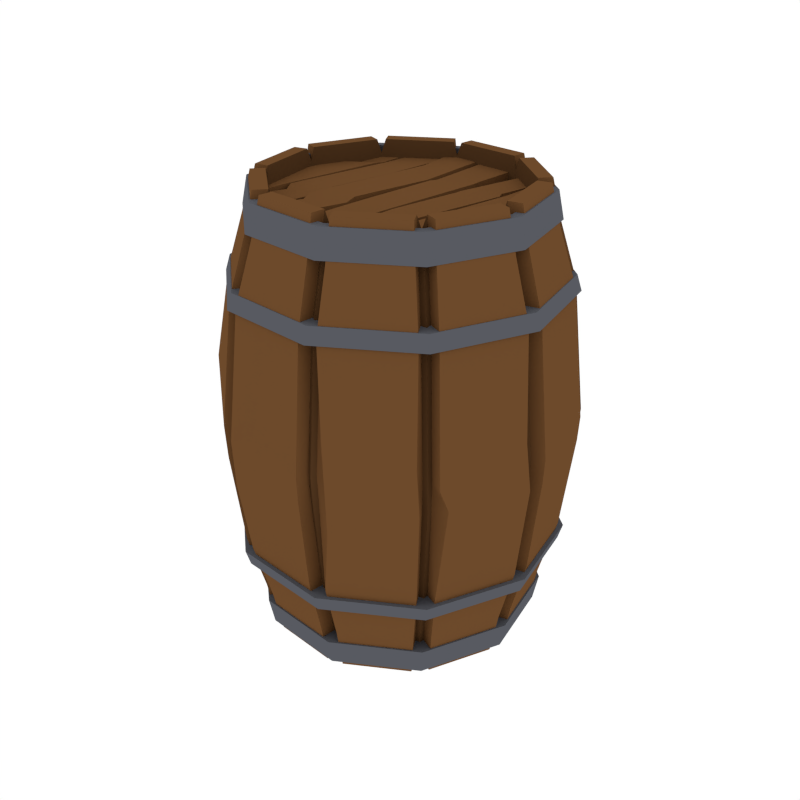 # Source: Barrel.blend  (saved by Blender 2.79.0; exported with 4.5.12 LTS)
import bpy
from mathutils import Matrix  # noqa: F401  (used for matrix-valued properties, if any)

bpy.ops.wm.read_factory_settings(use_empty=True)
scene = bpy.context.scene
scene.name = 'Scene'

# ---- collections
col_collection_1 = bpy.data.collections.new('Collection 1'); scene.collection.children.link(col_collection_1)

# ---- materials (node trees are filled in below, after node groups)
mat_wood = bpy.data.materials.new('Wood')
mat_wood.alpha_threshold = 0.0
mat_wood.diffuse_color = (0.1529, 0.06848, 0.02416, 1.0)
mat_wood.roughness = 0.5
mat_stone = bpy.data.materials.new('Stone')
mat_stone.alpha_threshold = 0.0
mat_stone.diffuse_color = (0.09704, 0.1023, 0.1193, 1.0)
mat_stone.roughness = 0.5
mat_darkwood = bpy.data.materials.new('DarkWood')
mat_darkwood.alpha_threshold = 0.0
mat_darkwood.diffuse_color = (0.08714, 0.0403, 0.0151, 1.0)
mat_darkwood.roughness = 0.5

# ---- node groups
ng_auto_smooth = bpy.data.node_groups.new('Auto Smooth', 'GeometryNodeTree')
_s = ng_auto_smooth.interface.new_socket(name='Geometry', in_out='OUTPUT', socket_type='NodeSocketGeometry')
_s = ng_auto_smooth.interface.new_socket(name='Geometry', in_out='INPUT', socket_type='NodeSocketGeometry')
_s = ng_auto_smooth.interface.new_socket(name='Angle', in_out='INPUT', socket_type='NodeSocketFloat')
_s.subtype = 'ANGLE'
_s.min_value = 0.0
_s.max_value = 3.142
ng_auto_smooth.is_modifier = True
_N = ng_auto_smooth.nodes; _L = ng_auto_smooth.links
n0 = _N.new('NodeGroupOutput'); n0.name = 'Group Output'; n0.location = (480, -100)
n1 = _N.new('NodeGroupInput'); n1.name = 'Group Input'; n1.location = (-420, -300)
n2 = _N.new('NodeGroupInput'); n2.name = 'Group Input.001'; n2.location = (-60, -100)
n3 = _N.new('GeometryNodeSetShadeSmooth'); n3.name = 'Set Shade Smooth'; n3.location = (120, -100)
n3.domain = 'EDGE'
n4 = _N.new('GeometryNodeSetShadeSmooth'); n4.name = 'Set Shade Smooth.001'; n4.location = (300, -100)
n5 = _N.new('GeometryNodeInputMeshEdgeAngle'); n5.name = 'Edge Angle'; n5.location = (-420, -220)
n6 = _N.new('GeometryNodeInputEdgeSmooth'); n6.name = 'Is Edge Smooth'; n6.location = (-60, -160)
n7 = _N.new('GeometryNodeInputShadeSmooth'); n7.name = 'Is Face Smooth'; n7.location = (-240, -340)
n8 = _N.new('FunctionNodeBooleanMath'); n8.name = 'Boolean Math'; n8.location = (-60, -220)
n9 = _N.new('FunctionNodeCompare'); n9.name = 'Compare'; n9.location = (-240, -180)
n9.operation = 'LESS_EQUAL'
_L.new(n5.outputs[0], n9.inputs[0])
_L.new(n4.outputs[0], n0.inputs[0])
_L.new(n1.outputs[1], n9.inputs[1])
_L.new(n9.outputs[0], n8.inputs[0])
_L.new(n7.outputs[0], n8.inputs[1])
_L.new(n2.outputs[0], n3.inputs[0])
_L.new(n6.outputs[0], n3.inputs[1])
_L.new(n3.outputs[0], n4.inputs[0])
_L.new(n8.outputs[0], n3.inputs[2])
n0.is_active_output = True

# ---- material node trees

# ---- world
world_world = bpy.data.worlds.new('World'); scene.world = world_world
world_world.color = (1.0, 1.0, 1.0)
world_world.use_sun_shadow = False
world_world.sun_shadow_jitter_overblur = 0.0
world_world.cycles.sampling_method = 'NONE'
world_world.cycles.sample_map_resolution = 256

# ---- meshes
me_cylinder_037 = bpy.data.meshes.new('Cylinder.037')
me_cylinder_037.from_pydata([(0.04087, -0.03654, 0.0008713), (0.04069, -0.03637, 0.1994), (0.01159, -0.05358, 0.0008713), (0.01154, -0.05334, 0.1994), (0.0442, -0.03951, 0.1921), (0.05068, -0.0453, 0.1655), (0.05574, -0.04983, 0.1034), (0.05068, -0.0453, 0.046), (0.04442, -0.03971, 0.01784), (0.01253, -0.05794, 0.1921), (0.01437, -0.06643, 0.1655), (0.01581, -0.07307, 0.1034), (0.01437, -0.06644, 0.046), (0.0126, -0.05823, 0.01784), (0.05892, -0.007871, 0.02237), (0.05466, -0.007439, 0.001983), (0.04236, -0.03534, 0.001983), (0.04219, -0.03519, 0.2052), (0.05444, -0.007417, 0.2052), (0.04555, -0.03819, 0.02237), (0.05865, -0.007844, 0.1875), (0.06643, -0.008634, 0.1623), (0.07252, -0.009251, 0.1037), (0.06644, -0.008634, 0.04905), (0.04535, -0.03801, 0.1875), (0.05118, -0.04323, 0.1623), (0.05574, -0.0473, 0.1037), (0.05118, -0.04323, 0.04905), (0.01072, -0.05847, 0.02237), (0.009816, -0.05428, 0.001983), (0.00977, -0.05407, 0.2052), (0.01066, -0.05821, 0.1875), (0.01232, -0.06585, 0.1623), (0.01361, -0.07183, 0.1037), (0.01232, -0.06586, 0.04905), (0.04304, -0.041, 0.02237), (0.03985, -0.03815, 0.001983), (0.0135, -0.05349, 0.001983), (0.01345, -0.05327, 0.2052), (0.03968, -0.038, 0.2052), (0.0144, -0.05767, 0.02237), (0.04284, -0.04082, 0.1875), (0.04867, -0.04603, 0.1623), (0.05323, -0.05011, 0.1037), (0.04868, -0.04604, 0.04905), (0.01434, -0.05741, 0.1875), (0.016, -0.06506, 0.1623), (0.01729, -0.07103, 0.1037), (0.016, -0.06506, 0.04905), (0.06473, -0.01043, 0.02241), (0.06047, -0.01, 0.002031), (0.04816, -0.0379, 0.002031), (0.048, -0.03775, 0.2052), (0.06025, -0.009977, 0.2052), (0.05136, -0.04075, 0.02241), (0.06446, -0.0104, 0.1875), (0.07224, -0.01119, 0.1623), (0.07584, -0.0132, 0.1139), (0.07225, -0.0112, 0.0491), (0.05116, -0.04057, 0.1875), (0.05699, -0.04579, 0.1623), (0.06155, -0.04986, 0.1038), (0.05699, -0.04579, 0.0491), (0.04623, -0.04649, 0.02241), (0.04304, -0.04363, 0.002031), (0.01669, -0.05897, 0.002031), (0.01664, -0.05876, 0.2052), (0.04288, -0.04349, 0.2052), (0.01759, -0.06316, 0.02241), (0.04603, -0.04631, 0.1875), (0.05187, -0.05152, 0.1623), (0.05465, -0.0554, 0.1129), (0.05187, -0.05152, 0.0491), (0.01754, -0.06289, 0.1875), (0.01919, -0.07054, 0.1623), (0.02083, -0.07167, 0.1204), (0.01919, -0.07055, 0.0491), (0.01008, -0.06478, 0.02241), (0.009175, -0.0606, 0.002031), (0.009129, -0.06038, 0.2052), (0.01002, -0.06452, 0.1875), (0.01168, -0.07217, 0.1623), (0.01297, -0.07814, 0.1038), (0.01168, -0.07217, 0.0491), (0.05454, -0.005535, 0.0008713), (0.0543, -0.00551, 0.1994), (0.04738, 0.02758, 0.0008713), (0.04717, 0.02746, 0.1994), (0.02212, 0.05016, 0.0008713), (0.02202, 0.04994, 0.1994), (0.05898, -0.005985, 0.1921), (0.06762, -0.006862, 0.1655), (0.07438, -0.007548, 0.1034), (0.06763, -0.006863, 0.046), (0.05927, -0.006015, 0.01784), (0.05123, 0.02982, 0.1921), (0.05874, 0.0342, 0.1655), (0.06461, 0.03761, 0.1034), (0.05875, 0.0342, 0.046), (0.05149, 0.02997, 0.01784), (0.02392, 0.05424, 0.1921), (0.02742, 0.06219, 0.1655), (0.03016, 0.06841, 0.1034), (0.02743, 0.0622, 0.046), (0.02404, 0.05451, 0.01784), (0.0593, -0.004126, 0.02237), (0.05504, -0.003693, 0.001983), (0.04859, 0.02611, 0.001983), (0.0484, 0.026, 0.2052), (0.05482, -0.003671, 0.2052), (0.05229, 0.02826, 0.02237), (0.05903, -0.004099, 0.1875), (0.06681, -0.004888, 0.1623), (0.0729, -0.005506, 0.1037), (0.06682, -0.004889, 0.04905), (0.05206, 0.02813, 0.1875), (0.05882, 0.03206, 0.1623), (0.06411, 0.03514, 0.1037), (0.05883, 0.03207, 0.04905), (0.02225, 0.05512, 0.02237), (0.02052, 0.0512, 0.001983), (0.02043, 0.051, 0.2052), (0.02214, 0.05488, 0.1875), (0.0253, 0.06203, 0.1623), (0.02487, 0.06792, 0.1037), (0.0253, 0.06204, 0.04905), (0.0504, 0.03152, 0.02237), (0.0467, 0.02936, 0.001983), (0.02397, 0.04969, 0.001983), (0.02388, 0.04948, 0.2052), (0.04651, 0.02925, 0.2052), (0.02569, 0.0536, 0.02237), (0.05017, 0.03138, 0.1875), (0.05693, 0.03532, 0.1623), (0.06221, 0.03839, 0.1037), (0.05693, 0.03532, 0.04905), (0.02558, 0.05336, 0.1875), (0.02874, 0.06052, 0.1623), (0.03029, 0.06493, 0.116), (0.02874, 0.06052, 0.04905), (0.0655, -0.002784, 0.02241), (0.06124, -0.002351, 0.002031), (0.0548, 0.02745, 0.002031), (0.05461, 0.02734, 0.2052), (0.06103, -0.002329, 0.2052), (0.0585, 0.02961, 0.02241), (0.06524, -0.002757, 0.1875), (0.07302, -0.003546, 0.1623), (0.0791, -0.004164, 0.1038), (0.07302, -0.003547, 0.0491), (0.05826, 0.02947, 0.1875), (0.06503, 0.03341, 0.1623), (0.07031, 0.03648, 0.1038), (0.06503, 0.03341, 0.0491), (0.05463, 0.03625, 0.02241), (0.05093, 0.0341, 0.002031), (0.0282, 0.05442, 0.002031), (0.02811, 0.05422, 0.2052), (0.05074, 0.03399, 0.2052), (0.02992, 0.05834, 0.02241), (0.0544, 0.03611, 0.1875), (0.06116, 0.04005, 0.1623), (0.06644, 0.04313, 0.1038), (0.06116, 0.04005, 0.0491), (0.02981, 0.05809, 0.1875), (0.03297, 0.06525, 0.1623), (0.03621, 0.06546, 0.113), (0.03297, 0.06525, 0.0491), (0.02289, 0.06144, 0.02241), (0.02116, 0.05752, 0.002031), (0.02107, 0.05732, 0.2052), (0.02278, 0.06119, 0.1875), (0.02594, 0.06835, 0.1623), (0.02551, 0.07424, 0.1038), (0.02594, 0.06835, 0.0491), (-0.04738, -0.02758, 0.0008713), (-0.04717, -0.02746, 0.1994), (-0.02212, -0.05016, 0.0008713), (-0.02202, -0.04994, 0.1994), (-0.05123, -0.02982, 0.1921), (-0.05874, -0.0342, 0.1655), (-0.06461, -0.03761, 0.1034), (-0.05875, -0.0342, 0.046), (-0.05149, -0.02997, 0.01784), (-0.02392, -0.05424, 0.1921), (-0.02742, -0.06219, 0.1655), (-0.03016, -0.06841, 0.1034), (-0.02743, -0.0622, 0.046), (-0.02404, -0.05451, 0.01784), (-0.0593, 0.004126, 0.02237), (-0.05504, 0.003693, 0.001983), (-0.04859, -0.02611, 0.001983), (-0.0484, -0.026, 0.2052), (-0.05482, 0.003671, 0.2052), (-0.05229, -0.02826, 0.02237), (-0.05903, 0.004099, 0.1875), (-0.06681, 0.004888, 0.1623), (-0.0729, 0.005506, 0.1037), (-0.06682, 0.004889, 0.04905), (-0.05206, -0.02813, 0.1875), (-0.05882, -0.03206, 0.1623), (-0.06291, -0.03592, 0.1307), (-0.05883, -0.03207, 0.04905), (-0.02225, -0.05512, 0.02237), (-0.02052, -0.0512, 0.001983), (-0.02043, -0.051, 0.2052), (-0.02214, -0.05488, 0.1875), (-0.0253, -0.06203, 0.1623), (-0.02776, -0.06763, 0.1037), (-0.0253, -0.06204, 0.04905), (-0.0504, -0.03152, 0.02237), (-0.0467, -0.02936, 0.001983), (-0.02397, -0.04969, 0.001983), (-0.02388, -0.04948, 0.2052), (-0.04651, -0.02925, 0.2052), (-0.02569, -0.0536, 0.02237), (-0.05017, -0.03138, 0.1875), (-0.05693, -0.03532, 0.1623), (-0.06235, -0.04003, 0.1212), (-0.05693, -0.03532, 0.04905), (-0.02558, -0.05336, 0.1875), (-0.02874, -0.06052, 0.1623), (-0.03414, -0.0639, 0.1053), (-0.02874, -0.06052, 0.04905), (-0.0655, 0.002784, 0.02241), (-0.06124, 0.002351, 0.002031), (-0.0548, -0.02745, 0.002031), (-0.05461, -0.02734, 0.2052), (-0.06103, 0.002329, 0.2052), (-0.0585, -0.02961, 0.02241), (-0.06524, 0.002757, 0.1875), (-0.07302, 0.003546, 0.1623), (-0.0791, 0.004164, 0.1038), (-0.07302, 0.003547, 0.0491), (-0.05826, -0.02947, 0.1875), (-0.06503, -0.03341, 0.1623), (-0.07006, -0.03292, 0.1272), (-0.06503, -0.03341, 0.0491), (-0.005264, -0.05187, 0.0008713), (-0.00524, -0.05164, 0.1994), (-0.005352, -0.05274, 0.001983), (-0.005331, -0.05254, 0.2052), (-0.05463, -0.03625, 0.02241), (-0.05093, -0.0341, 0.002031), (-0.0282, -0.05442, 0.002031), (-0.02811, -0.05422, 0.2052), (-0.05074, -0.03399, 0.2052), (-0.02992, -0.05834, 0.02241), (-0.0544, -0.03611, 0.1875), (-0.06116, -0.04005, 0.1623), (-0.06658, -0.04476, 0.1213), (-0.06116, -0.04005, 0.0491), (-0.02981, -0.05809, 0.1875), (-0.03297, -0.06525, 0.1623), (-0.03837, -0.06863, 0.1054), (-0.03297, -0.06525, 0.0491), (-0.02289, -0.06144, 0.02241), (-0.02116, -0.05752, 0.002031), (-0.005972, -0.05885, 0.2052), (-0.02107, -0.05732, 0.2052), (-0.02278, -0.06119, 0.1875), (-0.02594, -0.06835, 0.1623), (-0.0284, -0.07394, 0.1038), (-0.02594, -0.06835, 0.0491), (-0.005993, -0.05906, 0.002031), (-0.006404, -0.06311, 0.02241), (-0.00713, -0.07026, 0.0491), (-0.01036, -0.07797, 0.1123), (-0.00713, -0.07026, 0.1623), (-0.006379, -0.06286, 0.1875), (-0.05454, 0.005535, 0.0008713), (-0.0543, 0.00551, 0.1994), (-0.04087, 0.03654, 0.0008713), (-0.04069, 0.03637, 0.1994), (-0.01159, 0.05358, 0.0008713), (-0.01154, 0.05334, 0.1994), (-0.05898, 0.005985, 0.1921), (-0.06762, 0.006862, 0.1655), (-0.07438, 0.007548, 0.1034), (-0.06763, 0.006863, 0.046), (-0.05927, 0.006015, 0.01784), (-0.0442, 0.03951, 0.1921), (-0.05068, 0.0453, 0.1655), (-0.05574, 0.04983, 0.1034), (-0.05068, 0.0453, 0.046), (-0.04442, 0.03971, 0.01784), (-0.01253, 0.05794, 0.1921), (-0.01437, 0.06643, 0.1655), (-0.01581, 0.07307, 0.1034), (-0.01437, 0.06644, 0.046), (-0.0126, 0.05823, 0.01784), (-0.05892, 0.007871, 0.02237), (-0.05466, 0.007439, 0.001983), (-0.04236, 0.03534, 0.001983), (-0.04219, 0.03519, 0.2052), (-0.05444, 0.007417, 0.2052), (-0.04555, 0.03819, 0.02237), (-0.05865, 0.007844, 0.1875), (-0.06643, 0.008634, 0.1623), (-0.07198, 0.01079, 0.1079), (-0.06644, 0.008634, 0.04905), (-0.04535, 0.03801, 0.1875), (-0.05118, 0.04323, 0.1623), (-0.05574, 0.0473, 0.1037), (-0.05118, 0.04323, 0.04905), (-0.01072, 0.05847, 0.02237), (-0.009816, 0.05428, 0.001983), (-0.00977, 0.05407, 0.2052), (-0.01066, 0.05821, 0.1875), (-0.01232, 0.06585, 0.1623), (-0.009877, 0.07145, 0.1037), (-0.01232, 0.06586, 0.04905), (-0.04304, 0.041, 0.02237), (-0.03985, 0.03815, 0.001983), (-0.0135, 0.05349, 0.001983), (-0.01345, 0.05327, 0.2052), (-0.03968, 0.038, 0.2052), (-0.0144, 0.05767, 0.02237), (-0.04284, 0.04082, 0.1875), (-0.04867, 0.04603, 0.1623), (-0.05323, 0.05011, 0.1037), (-0.04868, 0.04604, 0.04905), (-0.01434, 0.05741, 0.1875), (-0.016, 0.06506, 0.1623), (-0.01729, 0.07103, 0.1037), (-0.016, 0.06506, 0.04905), (-0.06473, 0.01043, 0.02241), (-0.06047, 0.01, 0.002031), (-0.04816, 0.0379, 0.002031), (-0.048, 0.03775, 0.2052), (-0.06025, 0.009977, 0.2052), (-0.05136, 0.04075, 0.02241), (-0.06446, 0.0104, 0.1875), (-0.07224, 0.01119, 0.1623), (-0.07778, 0.01336, 0.108), (-0.07225, 0.0112, 0.0491), (-0.05116, 0.04057, 0.1875), (-0.05699, 0.04579, 0.1623), (-0.05974, 0.04737, 0.1079), (-0.05699, 0.04579, 0.0491), (0.005264, 0.05187, 0.0008713), (0.00524, 0.05164, 0.1994), (0.005352, 0.05274, 0.001983), (0.005331, 0.05254, 0.2052), (0.0, 0.0, 0.0008713), (-0.04623, 0.04649, 0.02241), (-0.04304, 0.04363, 0.002031), (-0.01669, 0.05897, 0.002031), (-0.01664, 0.05876, 0.2052), (-0.04288, 0.04349, 0.2052), (-0.01759, 0.06316, 0.02241), (-0.04603, 0.04631, 0.1875), (-0.05187, 0.05152, 0.1623), (-0.05642, 0.05559, 0.1038), (-0.05187, 0.05152, 0.0491), (-0.01754, 0.06289, 0.1875), (-0.01919, 0.07054, 0.1623), (-0.02048, 0.07652, 0.1038), (-0.01919, 0.07055, 0.0491), (-0.01008, 0.06478, 0.02241), (-0.009175, 0.0606, 0.002031), (0.005972, 0.05885, 0.2052), (-0.009129, 0.06038, 0.2052), (-0.01002, 0.06452, 0.1875), (-0.01168, 0.07217, 0.1623), (-0.009549, 0.07869, 0.104), (-0.01168, 0.07217, 0.0491), (0.005993, 0.05906, 0.002031), (0.006404, 0.06311, 0.02241), (0.00713, 0.07026, 0.0491), (0.009173, 0.07679, 0.104), (0.00713, 0.07026, 0.1623), (0.006379, 0.06286, 0.1875), (-0.07501, 0.007612, 0.04571), (-0.07289, 0.007397, 0.03873), (-0.06516, -0.03793, 0.04571), (-0.06331, -0.03686, 0.03873), (-0.03042, -0.06898, 0.04571), (-0.02956, -0.06703, 0.03873), (0.01594, -0.07369, 0.04571), (0.01549, -0.07161, 0.03873), (0.05621, -0.05025, 0.04571), (0.05462, -0.04883, 0.03873), (0.07501, -0.007612, 0.04571), (0.07289, -0.007397, 0.03873), (0.06516, 0.03793, 0.04571), (0.06331, 0.03686, 0.03873), (0.03042, 0.06898, 0.04571), (0.02956, 0.06703, 0.03873), (-0.01594, 0.07369, 0.04571), (-0.01549, 0.07161, 0.03873), (-0.05621, 0.05025, 0.04571), (-0.05462, 0.04883, 0.03873), (-0.06584, 0.006681, 0.01607), (-0.06337, 0.006431, 0.003979), (-0.05719, -0.03329, 0.01608), (-0.05505, -0.03205, 0.003979), (-0.0267, -0.06055, 0.01608), (-0.0257, -0.05829, 0.003979), (0.01399, -0.06468, 0.01607), (0.01347, -0.06226, 0.003979), (0.04934, -0.0441, 0.01607), (0.04749, -0.04245, 0.003979), (0.06584, -0.006681, 0.01607), (0.06337, -0.006431, 0.003979), (0.05719, 0.03329, 0.01607), (0.05505, 0.03205, 0.003979), (0.0267, 0.06055, 0.01607), (0.0257, 0.05829, 0.003979), (-0.01399, 0.06468, 0.01607), (-0.01347, 0.06226, 0.003979), (-0.04934, 0.0441, 0.01607), (-0.04749, 0.04245, 0.003979), (-0.05121, -0.02981, 0.003979), (-0.05895, 0.005982, 0.003979), (-0.02391, -0.05422, 0.003979), (0.01253, -0.05792, 0.003979), (0.04418, -0.03949, 0.003979), (0.05895, -0.005982, 0.003979), (0.05121, 0.02981, 0.003979), (0.02391, 0.05422, 0.003979), (-0.01253, 0.05792, 0.003979), (-0.04418, 0.03949, 0.003979), (-0.05121, -0.02981, 0.007191), (-0.05895, 0.005982, 0.007191), (-0.02391, -0.05422, 0.007191), (0.01253, -0.05792, 0.007191), (0.04418, -0.03949, 0.007191), (0.05895, -0.005982, 0.007191), (0.05121, 0.02981, 0.007191), (0.02391, 0.05422, 0.007191), (-0.01253, 0.05792, 0.007191), (-0.04418, 0.03949, 0.007191), (-0.07501, 0.007612, 0.1597), (-0.07289, 0.007397, 0.1667), (-0.05621, 0.05025, 0.1597), (-0.05462, 0.04883, 0.1667), (-0.01594, 0.07369, 0.1597), (-0.01549, 0.07161, 0.1667), (0.03042, 0.06898, 0.1597), (0.02956, 0.06703, 0.1667), (0.06516, 0.03793, 0.1597), (0.06331, 0.03686, 0.1667), (0.07501, -0.007612, 0.1597), (0.07289, -0.007397, 0.1667), (0.05621, -0.05025, 0.1597), (0.05462, -0.04883, 0.1667), (0.01594, -0.07369, 0.1597), (0.01549, -0.07161, 0.1667), (-0.03042, -0.06898, 0.1597), (-0.02956, -0.06703, 0.1667), (-0.06516, -0.03793, 0.1597), (-0.06331, -0.03686, 0.1667), (-0.06584, 0.006681, 0.1894), (-0.06337, 0.006431, 0.2015), (-0.04934, 0.0441, 0.1894), (-0.04749, 0.04245, 0.2015), (-0.01399, 0.06468, 0.1894), (-0.01347, 0.06226, 0.2015), (0.0267, 0.06055, 0.1894), (0.0257, 0.05829, 0.2015), (0.05719, 0.03329, 0.1894), (0.05505, 0.03205, 0.2015), (0.06584, -0.006681, 0.1894), (0.06337, -0.006431, 0.2015), (0.04934, -0.0441, 0.1894), (0.04749, -0.04245, 0.2015), (0.01399, -0.06468, 0.1894), (0.01347, -0.06226, 0.2015), (-0.0267, -0.06055, 0.1894), (-0.0257, -0.05829, 0.2015), (-0.05719, -0.03329, 0.1894), (-0.05505, -0.03205, 0.2015), (-0.04418, 0.03949, 0.2015), (-0.05895, 0.005982, 0.2015), (-0.01253, 0.05792, 0.2015), (0.02391, 0.05422, 0.2015), (0.05121, 0.02981, 0.2015), (0.05895, -0.005982, 0.2015), (0.04418, -0.03949, 0.2015), (0.01253, -0.05792, 0.2015), (-0.02391, -0.05422, 0.2015), (-0.05121, -0.02981, 0.2015), (-0.04418, 0.03949, 0.191), (-0.05895, 0.005982, 0.191), (-0.01253, 0.05792, 0.191), (0.02391, 0.05422, 0.191), (0.05121, 0.02981, 0.191), (0.05895, -0.005982, 0.191), (0.04418, -0.03949, 0.191), (0.01253, -0.05792, 0.191), (-0.02391, -0.05422, 0.191), (-0.05121, -0.02981, 0.191), (0.04069, -0.03637, 0.1947), (0.0543, -0.00551, 0.1947), (0.01154, -0.05334, 0.1947), (-0.00524, -0.05164, 0.1947), (0.0, 0.0, 0.1947), (0.04717, 0.02746, 0.1947), (0.02202, 0.04994, 0.1947), (0.00524, 0.05164, 0.1947), (-0.04717, -0.02746, 0.1947), (-0.0543, 0.00551, 0.1947), (-0.02202, -0.04994, 0.1947), (-0.04069, 0.03637, 0.1947), (-0.01154, 0.05334, 0.1947), (-0.03408, 0.04071, 0.1975), (-0.04709, 0.03472, 0.1975), (-0.03408, 0.04071, 0.1937), (-0.04709, 0.03472, 0.1937), (-0.03657, 0.03244, 0.1964), (-0.05185, 0.02247, 0.1964), (-0.03657, 0.03244, 0.1937), (-0.05185, 0.02247, 0.1937), (-0.03595, 0.02707, 0.1975), (-0.05109, 0.01808, 0.1975), (-0.03594, 0.02707, 0.1937), (-0.05108, 0.01808, 0.1937), (-0.04409, -0.03875, 0.1975), (-0.05366, -0.02859, 0.1975), (-0.04408, -0.03875, 0.1937), (-0.05365, -0.02859, 0.1937), (-0.0436, -0.0229, 0.1975), (-0.05696, -0.01256, 0.1975), (-0.04359, -0.0229, 0.1937), (-0.05695, -0.01256, 0.1937), (0.02754, -0.04724, 0.1975), (0.03997, -0.03783, 0.1975), (0.02754, -0.04724, 0.1937), (0.03997, -0.03782, 0.1937), (0.03097, -0.03119, 0.1964), (0.04613, -0.02374, 0.1964), (0.03097, -0.03119, 0.1937), (0.04613, -0.02374, 0.1937), (0.02885, -0.02666, 0.1975), (0.04537, -0.01935, 0.1975), (0.02884, -0.02665, 0.1937), (0.04536, -0.01935, 0.1937), (0.03699, 0.03917, 0.1975), (0.04746, 0.03266, 0.1975), (0.03698, 0.03917, 0.1937), (0.04746, 0.03266, 0.1937), (0.0365, 0.02332, 0.1975), (0.04986, 0.01298, 0.1975), (0.0365, 0.02332, 0.1937), (0.04985, 0.01298, 0.1937), (0.03689, 0.04049, 0.1975), (0.02642, 0.04926, 0.1975), (0.0369, 0.04049, 0.1937), (0.02642, 0.04926, 0.1937), (0.03299, 0.02454, 0.1972), (0.01762, 0.01754, 0.1971), (0.033, 0.02454, 0.1937), (0.01762, 0.01754, 0.1937), (0.03498, 0.01995, 0.1975), (0.01825, 0.01313, 0.1975), (0.03498, 0.01995, 0.1937), (0.01826, 0.01313, 0.1937), (0.0249, -0.04561, 0.1975), (0.01459, -0.05471, 0.1988), (0.0249, -0.04561, 0.1937), (0.01459, -0.05471, 0.1949), (0.02585, -0.02978, 0.1975), (0.01281, -0.01905, 0.1975), (0.02586, -0.02978, 0.1937), (0.01281, -0.01905, 0.1937), (0.01855, 0.05331, 0.198), (0.001784, 0.05393, 0.1981), (0.01856, 0.05309, 0.1941), (0.0018, 0.05371, 0.1942), (0.01511, 0.03302, 0.1968), (-0.0004753, 0.02479, 0.1968), (0.01512, 0.03286, 0.194), (-0.0004641, 0.02463, 0.194), (0.01732, 0.02711, 0.1978), (0.0003358, 0.01917, 0.1979), (0.01734, 0.02689, 0.1939), (0.0003515, 0.01895, 0.194), (0.009315, -0.05629, 0.1973), (-0.006371, -0.05084, 0.1974), (0.009331, -0.05651, 0.1934), (-0.006355, -0.05106, 0.1936), (0.009724, -0.03609, 0.1974), (-0.004107, -0.02175, 0.1976), (0.00974, -0.03631, 0.1935), (-0.004091, -0.02197, 0.1937), (-0.02564, -0.05282, 0.1995), (-0.008875, -0.05345, 0.1996), (-0.02566, -0.05269, 0.1956), (-0.008899, -0.05331, 0.1957), (-0.02221, -0.03257, 0.1977), (-0.006619, -0.02434, 0.1974), (-0.02222, -0.03247, 0.1949), (-0.006637, -0.02424, 0.1946), (-0.02441, -0.02664, 0.1986), (-0.007428, -0.0187, 0.1983), (-0.02444, -0.02651, 0.1947), (-0.007453, -0.01857, 0.1944), (-0.01643, 0.05659, 0.1988), (-0.0004318, 0.05416, 0.1987), (-0.01642, 0.05699, 0.1949), (-0.0004292, 0.05456, 0.1948), (-0.01683, 0.03641, 0.1976), (-0.003, 0.02208, 0.197), (-0.01683, 0.03681, 0.1938), (-0.002997, 0.02248, 0.1931), (-0.04367, -0.03968, 0.1975), (-0.02848, -0.04749, 0.1975), (-0.04367, -0.03968, 0.1937), (-0.02848, -0.04749, 0.1937), (-0.04009, -0.02412, 0.1964), (-0.02472, -0.01713, 0.1964), (-0.0401, -0.02412, 0.1937), (-0.02472, -0.01713, 0.1937), (-0.04208, -0.01953, 0.1975), (-0.02535, -0.01271, 0.1975), (-0.04208, -0.01953, 0.1937), (-0.02535, -0.01271, 0.1937), (-0.03133, 0.04513, 0.1975), (-0.01681, 0.05068, 0.1975), (-0.03134, 0.04513, 0.1937), (-0.01681, 0.05067, 0.1937), (-0.03295, 0.0302, 0.1975), (-0.0199, 0.01947, 0.1975), (-0.03296, 0.0302, 0.1937), (-0.01991, 0.01947, 0.1937), (0.07362, -0.007471, 0.09134), (0.05517, -0.04932, 0.09134), (0.01565, -0.07233, 0.09134), (0.07183, -0.009181, 0.0923), (0.05523, -0.04684, 0.0923), (0.01347, -0.07115, 0.0923), (0.05272, -0.04965, 0.0923), (0.01715, -0.07036, 0.0923), (0.07764, -0.01174, 0.09239), (0.06335, -0.04647, 0.09372), (0.05591, -0.05514, 0.09239), (0.02409, -0.07333, 0.07986), (0.01282, -0.07747, 0.09239), (-0.007651, -0.07539, 0.09239), (0.06395, 0.03723, 0.09134), (0.02986, 0.06771, 0.09134), (0.07221, -0.005436, 0.0923), (0.06351, 0.03479, 0.0923), (0.02459, 0.06729, 0.0923), (0.06162, 0.03805, 0.0923), (0.03093, 0.06548, 0.0923), (0.07842, -0.004094, 0.09239), (0.06972, 0.03614, 0.09239), (0.06585, 0.04278, 0.09239), (0.03065, 0.06844, 0.06002), (0.02523, 0.07361, 0.09239), (0.009107, 0.07614, 0.09258), (-0.07362, 0.007471, 0.09134), (-0.06395, -0.03723, 0.09134), (-0.02986, -0.06771, 0.09134), (-0.07221, 0.005436, 0.0923), (-0.06351, -0.03479, 0.0923), (-0.02749, -0.067, 0.0923), (-0.06162, -0.03805, 0.0923), (-0.03093, -0.06548, 0.0923), (-0.07842, 0.004094, 0.09239), (-0.06919, -0.0341, 0.0707), (-0.06585, -0.04278, 0.09239), (-0.03516, -0.07021, 0.09239), (-0.02701, -0.07391, 0.08343), (-0.05517, 0.04932, 0.09134), (-0.01565, 0.07233, 0.09134), (-0.07183, 0.009181, 0.0923), (-0.05523, 0.04684, 0.0923), (-0.009732, 0.07078, 0.0923), (-0.05272, 0.04965, 0.0923), (-0.01715, 0.07036, 0.0923), (-0.07764, 0.01174, 0.09239), (-0.06265, 0.04319, 0.08462), (-0.05591, 0.05514, 0.09239), (-0.02034, 0.07584, 0.09239), (-0.009404, 0.07801, 0.09258)], [], [(4, 5, 25, 24), (628, 12, 48, 633), (238, 2, 29, 240), (10, 9, 31, 32), (2, 13, 28, 29), (9, 3, 30, 31), (4, 1, 39, 41), (10, 11, 47, 46), (9, 10, 46, 45), (13, 2, 37, 40), (3, 9, 45, 38), (0, 84, 15, 16), (1, 4, 24, 17), (84, 94, 14, 15), (94, 93, 23, 14), (626, 92, 22, 629), (20, 18, 53, 55), (25, 26, 61, 60), (19, 16, 51, 54), (24, 25, 60, 59), (18, 17, 52, 53), (17, 24, 59, 52), (85, 1, 17, 18), (5, 6, 26, 25), (8, 0, 16, 19), (90, 85, 18, 20), (627, 7, 27, 630), (91, 90, 20, 21), (7, 8, 19, 27), (92, 91, 21, 22), (11, 10, 32, 33), (628, 11, 33, 631), (13, 12, 34, 28), (37, 36, 64, 65), (35, 44, 72, 63), (36, 35, 63, 64), (632, 43, 71, 636), (43, 42, 70, 71), (48, 40, 68, 76), (5, 4, 41, 42), (12, 13, 40, 48), (6, 5, 42, 43), (0, 8, 35, 36), (627, 6, 43, 632), (2, 0, 36, 37), (8, 7, 44, 35), (1, 3, 38, 39), (55, 53, 52, 59), (50, 49, 54, 51), (49, 58, 62, 54), (634, 57, 61, 635), (57, 56, 60, 61), (56, 55, 59, 60), (630, 27, 62, 635), (21, 20, 55, 56), (27, 19, 54, 62), (22, 21, 56, 57), (629, 22, 57, 634), (15, 14, 49, 50), (14, 23, 58, 49), (16, 15, 50, 51), (3, 239, 241, 30), (28, 34, 83, 77), (631, 33, 82, 638), (33, 32, 81, 82), (32, 31, 80, 81), (31, 30, 79, 80), (30, 241, 258, 79), (239, 3, 495, 496), (238, 344, 84, 0, 2), (69, 67, 66, 73), (64, 63, 68, 65), (63, 72, 76, 68), (636, 71, 75, 637), (71, 70, 74, 75), (70, 69, 73, 74), (38, 45, 73, 66), (39, 38, 66, 67), (45, 46, 74, 73), (40, 37, 65, 68), (46, 47, 75, 74), (41, 39, 67, 69), (633, 48, 76, 637), (42, 41, 69, 70), (81, 80, 269, 268), (82, 81, 268, 267), (638, 82, 267, 639), (77, 83, 266, 265), (78, 77, 265, 264), (80, 79, 258, 269), (29, 28, 77, 78), (240, 29, 78, 264), (95, 115, 116, 96), (641, 646, 139, 103), (340, 342, 120, 88), (101, 123, 122, 100), (88, 120, 119, 104), (100, 122, 121, 89), (95, 132, 130, 87), (101, 137, 138, 102), (100, 136, 137, 101), (104, 131, 128, 88), (89, 129, 136, 100), (86, 107, 106, 84), (87, 108, 115, 95), (84, 106, 105, 94), (94, 105, 114, 93), (626, 642, 113, 92), (111, 146, 144, 109), (116, 151, 152, 117), (110, 145, 142, 107), (115, 150, 151, 116), (109, 144, 143, 108), (108, 143, 150, 115), (85, 109, 108, 87), (96, 116, 117, 97), (99, 110, 107, 86), (90, 111, 109, 85), (640, 643, 118, 98), (91, 112, 111, 90), (98, 118, 110, 99), (92, 113, 112, 91), (102, 124, 123, 101), (641, 644, 124, 102), (104, 119, 125, 103), (128, 156, 155, 127), (126, 154, 163, 135), (127, 155, 154, 126), (645, 649, 162, 134), (134, 162, 161, 133), (139, 167, 159, 131), (96, 133, 132, 95), (103, 139, 131, 104), (97, 134, 133, 96), (86, 127, 126, 99), (640, 645, 134, 97), (88, 128, 127, 86), (99, 126, 135, 98), (87, 130, 129, 89), (146, 150, 143, 144), (141, 142, 145, 140), (140, 145, 153, 149), (647, 648, 152, 148), (148, 152, 151, 147), (147, 151, 150, 146), (643, 648, 153, 118), (112, 147, 146, 111), (118, 153, 145, 110), (113, 148, 147, 112), (642, 647, 148, 113), (106, 141, 140, 105), (105, 140, 149, 114), (107, 142, 141, 106), (89, 121, 343, 341), (119, 168, 174, 125), (644, 651, 173, 124), (124, 173, 172, 123), (123, 172, 171, 122), (122, 171, 170, 121), (121, 170, 361, 343), (271, 176, 501, 502), (340, 88, 86, 84, 344), (160, 164, 157, 158), (155, 156, 159, 154), (154, 159, 167, 163), (649, 650, 166, 162), (162, 166, 165, 161), (161, 165, 164, 160), (129, 157, 164, 136), (130, 158, 157, 129), (136, 164, 165, 137), (131, 159, 156, 128), (137, 165, 166, 138), (132, 160, 158, 130), (646, 650, 167, 139), (133, 161, 160, 132), (172, 371, 372, 171), (173, 370, 371, 172), (651, 652, 370, 173), (168, 368, 369, 174), (169, 367, 368, 168), (171, 372, 361, 170), (120, 169, 168, 119), (342, 367, 169, 120), (179, 199, 200, 180), (655, 660, 223, 187), (238, 240, 204, 177), (185, 207, 206, 184), (177, 204, 203, 188), (184, 206, 205, 178), (179, 216, 214, 176), (185, 221, 222, 186), (184, 220, 221, 185), (188, 215, 212, 177), (178, 213, 220, 184), (175, 191, 190, 270), (176, 192, 199, 179), (270, 190, 189, 280), (280, 189, 198, 279), (653, 656, 197, 278), (195, 230, 228, 193), (200, 235, 236, 201), (194, 229, 226, 191), (199, 234, 235, 200), (193, 228, 227, 192), (192, 227, 234, 199), (271, 193, 192, 176), (180, 200, 201, 181), (183, 194, 191, 175), (276, 195, 193, 271), (654, 657, 202, 182), (277, 196, 195, 276), (182, 202, 194, 183), (278, 197, 196, 277), (186, 208, 207, 185), (655, 658, 208, 186), (188, 203, 209, 187), (212, 244, 243, 211), (210, 242, 251, 219), (211, 243, 242, 210), (659, 663, 250, 218), (218, 250, 249, 217), (223, 255, 247, 215), (180, 217, 216, 179), (187, 223, 215, 188), (181, 218, 217, 180), (175, 211, 210, 183), (654, 659, 218, 181), (177, 212, 211, 175), (183, 210, 219, 182), (176, 214, 213, 178), (230, 234, 227, 228), (225, 226, 229, 224), (224, 229, 237, 233), (661, 662, 236, 232), (232, 236, 235, 231), (231, 235, 234, 230), (657, 662, 237, 202), (196, 231, 230, 195), (202, 237, 229, 194), (197, 232, 231, 196), (656, 661, 232, 197), (190, 225, 224, 189), (189, 224, 233, 198), (191, 226, 225, 190), (178, 205, 241, 239), (203, 256, 263, 209), (658, 665, 262, 208), (208, 262, 261, 207), (207, 261, 260, 206), (206, 260, 259, 205), (205, 259, 258, 241), (341, 275, 505, 500), (238, 177, 175, 270, 344), (248, 252, 245, 246), (243, 244, 247, 242), (242, 247, 255, 251), (663, 664, 254, 250), (250, 254, 253, 249), (249, 253, 252, 248), (213, 245, 252, 220), (214, 246, 245, 213), (220, 252, 253, 221), (215, 247, 244, 212), (221, 253, 254, 222), (216, 248, 246, 214), (660, 664, 255, 223), (217, 249, 248, 216), (261, 268, 269, 260), (262, 267, 268, 261), (665, 639, 267, 262), (256, 265, 266, 263), (257, 264, 265, 256), (260, 269, 258, 259), (204, 257, 256, 203), (240, 264, 257, 204), (281, 282, 302, 301), (667, 289, 325, 672), (340, 274, 306, 342), (287, 286, 308, 309), (274, 290, 305, 306), (286, 275, 307, 308), (281, 273, 316, 318), (287, 288, 324, 323), (286, 287, 323, 322), (290, 274, 314, 317), (275, 286, 322, 315), (272, 270, 292, 293), (273, 281, 301, 294), (270, 280, 291, 292), (280, 279, 300, 291), (653, 278, 299, 668), (297, 295, 330, 332), (302, 303, 338, 337), (296, 293, 328, 331), (301, 302, 337, 336), (295, 294, 329, 330), (294, 301, 336, 329), (271, 273, 294, 295), (282, 283, 303, 302), (285, 272, 293, 296), (276, 271, 295, 297), (666, 284, 304, 669), (277, 276, 297, 298), (284, 285, 296, 304), (278, 277, 298, 299), (288, 287, 309, 310), (667, 288, 310, 670), (290, 289, 311, 305), (314, 313, 346, 347), (312, 321, 354, 345), (313, 312, 345, 346), (671, 320, 353, 675), (320, 319, 352, 353), (325, 317, 350, 358), (282, 281, 318, 319), (289, 290, 317, 325), (283, 282, 319, 320), (272, 285, 312, 313), (666, 283, 320, 671), (274, 272, 313, 314), (285, 284, 321, 312), (273, 275, 315, 316), (332, 330, 329, 336), (327, 326, 331, 328), (326, 335, 339, 331), (673, 334, 338, 674), (334, 333, 337, 338), (333, 332, 336, 337), (669, 304, 339, 674), (298, 297, 332, 333), (304, 296, 331, 339), (299, 298, 333, 334), (668, 299, 334, 673), (292, 291, 326, 327), (291, 300, 335, 326), (293, 292, 327, 328), (275, 341, 343, 307), (305, 311, 366, 359), (670, 310, 365, 677), (310, 309, 364, 365), (309, 308, 363, 364), (308, 307, 362, 363), (307, 343, 361, 362), (176, 178, 503, 501), (340, 344, 270, 272, 274), (351, 349, 348, 355), (346, 345, 350, 347), (345, 354, 358, 350), (675, 353, 357, 676), (353, 352, 356, 357), (352, 351, 355, 356), (315, 322, 355, 348), (316, 315, 348, 349), (322, 323, 356, 355), (317, 314, 347, 350), (323, 324, 357, 356), (318, 316, 349, 351), (672, 325, 358, 676), (319, 318, 351, 352), (364, 363, 372, 371), (365, 364, 371, 370), (677, 365, 370, 652), (359, 366, 369, 368), (360, 359, 368, 367), (363, 362, 361, 372), (306, 305, 359, 360), (342, 306, 360, 367), (373, 374, 376, 375), (375, 376, 378, 377), (377, 378, 380, 379), (379, 380, 382, 381), (381, 382, 384, 383), (383, 384, 386, 385), (385, 386, 388, 387), (387, 388, 390, 389), (376, 374, 392, 390, 388, 386, 384, 382, 380, 378), (389, 390, 392, 391), (391, 392, 374, 373), (373, 375, 377, 379, 381, 383, 385, 387, 389, 391), (393, 394, 396, 395), (395, 396, 398, 397), (397, 398, 400, 399), (399, 400, 402, 401), (401, 402, 404, 403), (403, 404, 406, 405), (405, 406, 408, 407), (407, 408, 410, 409), (406, 404, 418, 419), (409, 410, 412, 411), (411, 412, 394, 393), (393, 395, 397, 399, 401, 403, 405, 407, 409, 411), (418, 417, 427, 428), (404, 402, 417, 418), (402, 400, 416, 417), (396, 394, 414, 413), (400, 398, 415, 416), (398, 396, 413, 415), (394, 412, 422, 414), (412, 410, 421, 422), (410, 408, 420, 421), (408, 406, 419, 420), (423, 424, 432, 431, 430, 429, 428, 427, 426, 425), (415, 413, 423, 425), (422, 421, 431, 432), (419, 418, 428, 429), (416, 415, 425, 426), (414, 422, 432, 424), (420, 419, 429, 430), (417, 416, 426, 427), (413, 414, 424, 423), (421, 420, 430, 431), (433, 434, 436, 435), (435, 436, 438, 437), (437, 438, 440, 439), (439, 440, 442, 441), (441, 442, 444, 443), (443, 444, 446, 445), (445, 446, 448, 447), (447, 448, 450, 449), (436, 434, 452, 450, 448, 446, 444, 442, 440, 438), (449, 450, 452, 451), (451, 452, 434, 433), (433, 435, 437, 439, 441, 443, 445, 447, 449, 451), (453, 454, 456, 455), (455, 456, 458, 457), (457, 458, 460, 459), (459, 460, 462, 461), (461, 462, 464, 463), (463, 464, 466, 465), (465, 466, 468, 467), (467, 468, 470, 469), (466, 464, 478, 479), (469, 470, 472, 471), (471, 472, 454, 453), (453, 455, 457, 459, 461, 463, 465, 467, 469, 471), (478, 477, 487, 488), (464, 462, 477, 478), (462, 460, 476, 477), (456, 454, 474, 473), (460, 458, 475, 476), (458, 456, 473, 475), (454, 472, 482, 474), (472, 470, 481, 482), (470, 468, 480, 481), (468, 466, 479, 480), (483, 484, 492, 491, 490, 489, 488, 487, 486, 485), (475, 473, 483, 485), (482, 481, 491, 492), (479, 478, 488, 489), (476, 475, 485, 486), (474, 482, 492, 484), (480, 479, 489, 490), (477, 476, 486, 487), (473, 474, 484, 483), (481, 480, 490, 491), (494, 497, 496, 495, 493), (494, 498, 499, 500, 497), (502, 501, 503, 496, 497), (502, 497, 500, 505, 504), (89, 341, 500, 499), (275, 273, 504, 505), (178, 239, 496, 503), (273, 271, 502, 504), (3, 1, 493, 495), (87, 89, 499, 498), (1, 85, 494, 493), (85, 87, 498, 494), (510, 512, 508, 506), (522, 514, 515, 523), (506, 507, 511, 510), (507, 509, 513, 511), (514, 516, 512, 510), (510, 511, 515, 514), (511, 513, 517, 515), (506, 508, 509, 507), (522, 518, 520, 524), (523, 515, 517, 525), (518, 522, 523, 519), (519, 523, 525, 521), (518, 519, 521, 520), (516, 514, 522, 524), (512, 516, 524, 520, 521, 525, 517, 513, 509, 508), (530, 532, 528, 526), (542, 534, 535, 543), (526, 527, 531, 530), (527, 529, 533, 531), (534, 536, 532, 530), (530, 531, 535, 534), (531, 533, 537, 535), (526, 528, 529, 527), (542, 538, 540, 544), (543, 535, 537, 545), (538, 542, 543, 539), (539, 543, 545, 541), (538, 539, 541, 540), (536, 534, 542, 544), (532, 536, 544, 540, 541, 545, 537, 533, 529, 528), (550, 552, 548, 546), (562, 554, 555, 563), (546, 547, 551, 550), (547, 549, 553, 551), (554, 556, 552, 550), (550, 551, 555, 554), (551, 553, 557, 555), (546, 548, 549, 547), (562, 558, 560, 564), (563, 555, 557, 565), (558, 562, 563, 559), (559, 563, 565, 561), (558, 559, 561, 560), (556, 554, 562, 564), (552, 556, 564, 560, 561, 565, 557, 553, 549, 548), (570, 572, 568, 566), (582, 574, 575, 583), (566, 567, 571, 570), (567, 569, 573, 571), (574, 576, 572, 570), (570, 571, 575, 574), (571, 573, 577, 575), (566, 568, 569, 567), (582, 578, 580, 584), (583, 575, 577, 585), (578, 582, 583, 579), (579, 583, 585, 581), (578, 579, 581, 580), (576, 574, 582, 584), (572, 576, 584, 580, 581, 585, 577, 573, 569, 568), (590, 592, 588, 586), (602, 594, 595, 603), (586, 587, 591, 590), (587, 589, 593, 591), (594, 596, 592, 590), (590, 591, 595, 594), (591, 593, 597, 595), (586, 588, 589, 587), (602, 598, 600, 604), (603, 595, 597, 605), (598, 602, 603, 599), (599, 603, 605, 601), (598, 599, 601, 600), (596, 594, 602, 604), (592, 596, 604, 600, 601, 605, 597, 593, 589, 588), (610, 612, 608, 606), (622, 614, 615, 623), (606, 607, 611, 610), (607, 609, 613, 611), (614, 616, 612, 610), (610, 611, 615, 614), (611, 613, 617, 615), (606, 608, 609, 607), (622, 618, 620, 624), (623, 615, 617, 625), (618, 622, 623, 619), (619, 623, 625, 621), (618, 619, 621, 620), (616, 614, 622, 624), (612, 616, 624, 620, 621, 625, 617, 613, 609, 608), (366, 677, 652, 369), (324, 672, 676, 357), (354, 675, 676, 358), (311, 670, 677, 366), (300, 668, 673, 335), (303, 669, 674, 338), (335, 673, 674, 339), (284, 666, 671, 321), (321, 671, 675, 354), (289, 667, 670, 311), (283, 666, 669, 303), (279, 653, 668, 300), (288, 667, 672, 324), (263, 266, 639, 665), (222, 254, 664, 660), (251, 255, 664, 663), (209, 263, 665, 658), (198, 233, 661, 656), (201, 236, 662, 657), (233, 237, 662, 661), (182, 219, 659, 654), (219, 251, 663, 659), (187, 209, 658, 655), (181, 201, 657, 654), (279, 198, 656, 653), (186, 222, 660, 655), (174, 369, 652, 651), (138, 166, 650, 646), (163, 167, 650, 649), (125, 174, 651, 644), (114, 149, 647, 642), (117, 152, 648, 643), (149, 153, 648, 647), (98, 135, 645, 640), (135, 163, 649, 645), (103, 125, 644, 641), (97, 117, 643, 640), (93, 114, 642, 626), (102, 138, 646, 641), (83, 638, 639, 266), (47, 633, 637, 75), (72, 636, 637, 76), (34, 631, 638, 83), (23, 629, 634, 58), (26, 630, 635, 61), (58, 634, 635, 62), (7, 627, 632, 44), (44, 632, 636, 72), (12, 628, 631, 34), (6, 627, 630, 26), (93, 626, 629, 23), (11, 628, 633, 47)])
me_cylinder_037.polygons.foreach_set('use_smooth', [True] * 610)
me_cylinder_037.polygons.foreach_set('material_index', [2, 2, 2, 2, 2, 2, 2, 2, 2, 2, 2, 2, 2, 2, 2, 2, 0, 0, 0, 0, 0, 0, 2, 2, 2, 2, 2, 2, 2, 2, 2, 2, 2, 0, 0, 0, 0, 0, 0, 2, 2, 2, 2, 2, 2, 2, 2, 0, 0, 0, 0, 0, 0, 0, 0, 0, 0, 0, 0, 0, 0, 2, 0, 0, 0, 0, 0, 0, 2, 2, 0, 0, 0, 0, 0, 0, 0, 0, 0, 0, 0, 0, 0, 0, 0, 0, 0, 0, 0, 0, 0, 0, 2, 2, 2, 2, 2, 2, 2, 2, 2, 2, 2, 2, 2, 2, 2, 2, 0, 0, 0, 0, 0, 0, 2, 2, 2, 2, 2, 2, 2, 2, 2, 2, 2, 0, 0, 0, 0, 0, 0, 2, 2, 2, 2, 2, 2, 2, 2, 0, 0, 0, 0, 0, 0, 0, 0, 0, 0, 0, 0, 0, 0, 2, 0, 0, 0, 0, 0, 0, 2, 2, 0, 0, 0, 0, 0, 0, 0, 0, 0, 0, 0, 0, 0, 0, 0, 0, 0, 0, 0, 0, 0, 0, 2, 2, 2, 2, 2, 2, 2, 2, 2, 2, 2, 2, 2, 2, 2, 2, 0, 0, 0, 0, 0, 0, 2, 2, 2, 2, 2, 2, 2, 2, 2, 2, 2, 0, 0, 0, 0, 0, 0, 2, 2, 2, 2, 2, 2, 2, 2, 0, 0, 0, 0, 0, 0, 0, 0, 0, 0, 0, 0, 0, 0, 2, 0, 0, 0, 0, 0, 0, 2, 2, 0, 0, 0, 0, 0, 0, 0, 0, 0, 0, 0, 0, 0, 0, 0, 0, 0, 0, 0, 0, 0, 0, 2, 2, 2, 2, 2, 2, 2, 2, 2, 2, 2, 2, 2, 2, 2, 2, 0, 0, 0, 0, 0, 0, 2, 2, 2, 2, 2, 2, 2, 2, 2, 2, 2, 0, 0, 0, 0, 0, 0, 2, 2, 2, 2, 2, 2, 2, 2, 0, 0, 0, 0, 0, 0, 0, 0, 0, 0, 0, 0, 0, 0, 2, 0, 0, 0, 0, 0, 0, 2, 2, 0, 0, 0, 0, 0, 0, 0, 0, 0, 0, 0, 0, 0, 0, 0, 0, 0, 0, 0, 0, 0, 0, 1, 1, 1, 1, 1, 1, 1, 1, 1, 1, 1, 1, 1, 1, 1, 1, 1, 1, 1, 1, 1, 1, 1, 1, 1, 1, 1, 1, 1, 1, 1, 1, 1, 1, 1, 1, 1, 1, 1, 1, 1, 1, 1, 1, 1, 1, 1, 1, 1, 1, 1, 1, 1, 1, 1, 1, 1, 1, 1, 1, 1, 1, 1, 1, 1, 1, 1, 1, 1, 1, 1, 1, 1, 1, 1, 1, 1, 1, 1, 1, 1, 1, 1, 1, 1, 1, 1, 1, 2, 2, 2, 2, 2, 2, 2, 2, 2, 2, 2, 2, 0, 0, 0, 0, 0, 0, 0, 0, 0, 0, 0, 0, 0, 0, 0, 0, 0, 0, 0, 0, 0, 0, 0, 0, 0, 0, 0, 0, 0, 0, 0, 0, 0, 0, 0, 0, 0, 0, 0, 0, 0, 0, 0, 0, 0, 0, 0, 0, 0, 0, 0, 0, 0, 0, 0, 0, 0, 0, 0, 0, 0, 0, 0, 0, 0, 0, 0, 0, 0, 0, 0, 0, 0, 0, 0, 0, 0, 0, 0, 0, 0, 0, 0, 0, 0, 0, 0, 0, 0, 0, 0, 0, 0, 0, 0, 0, 0, 2, 0, 2, 2, 2, 2, 0, 0, 0, 0, 0, 0, 0, 2, 0, 2, 2, 2, 2, 0, 0, 0, 0, 0, 0, 0, 2, 0, 2, 2, 2, 2, 0, 0, 0, 0, 0, 0, 0, 2, 0, 2, 2, 2, 2])
me_cylinder_037.materials.append(mat_wood)
me_cylinder_037.materials.append(mat_stone)
me_cylinder_037.materials.append(mat_darkwood)
me_cylinder_037.use_remesh_preserve_volume = False
me_cylinder_037.use_remesh_preserve_attributes = False
me_cylinder_037.use_mirror_vertex_groups = False
me_cylinder_037.update()

# ---- objects
ob_barrel = bpy.data.objects.new('Barrel', me_cylinder_037)

# ---- transforms, parenting, visibility, modifiers, constraints
ob_barrel.location = (0.0, 0.0, 0.0)
ob_barrel.lineart.crease_threshold = 0.0
_m = ob_barrel.modifiers.new('Auto Smooth', 'NODES')
_m.node_group = ng_auto_smooth
_gi = [s.identifier for s in ng_auto_smooth.interface.items_tree if s.item_type == 'SOCKET' and s.in_out == 'INPUT']
_m[_gi[1]] = 0.5236  # Angle

# ---- collection membership
col_collection_1.objects.link(ob_barrel)

# ---- scene / render settings (as saved in the file)
scene.frame_start = 1; scene.frame_end = 250; scene.frame_set(0)
scene.render.engine = 'CYCLES'
scene.render.resolution_x = 1000
scene.render.resolution_y = 1000
scene.render.dither_intensity = 0.0
scene.cycles.samples = 200
scene.cycles.sampling_pattern = 'TABULATED_SOBOL'
scene.cycles.light_sampling_threshold = 0.0
scene.cycles.use_adaptive_sampling = False
scene.cycles.use_light_tree = False
scene.cycles.caustics_reflective = False
scene.cycles.caustics_refractive = False
scene.cycles.blur_glossy = 0.0
scene.cycles.max_bounces = 2
scene.cycles.pixel_filter_type = 'GAUSSIAN'
scene.cycles.sample_clamp_indirect = 0.0
scene.view_settings.view_transform = 'Standard'
bpy.context.view_layer.update()

# ---- added for rendering (the .blend has no active camera): camera
cam_auto = bpy.data.cameras.new('AutoCamera')
cam_auto.lens = 50.0
cam_auto.sensor_width = 36.0
cam_auto.clip_end = 1000.0
ob_auto_camera = bpy.data.objects.new('AutoCamera', cam_auto)
scene.collection.objects.link(ob_auto_camera)
ob_auto_camera.location = (0.279679, -0.335343, 0.326779)
ob_auto_camera.rotation_euler = (1.09748, -7.21219e-08, 0.694738)
scene.camera = ob_auto_camera
bpy.context.view_layer.update()
